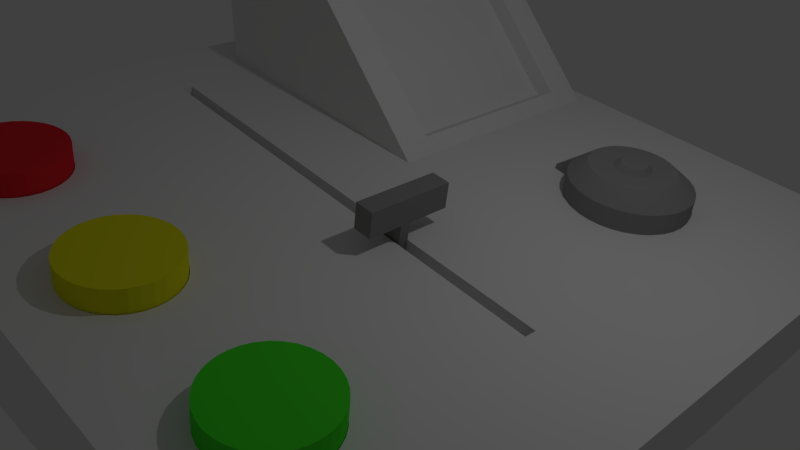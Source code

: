 # Source: control_panel_V1.blend  (saved by Blender 2.76.0; exported with 4.5.12 LTS)
import bpy
from mathutils import Matrix  # noqa: F401  (used for matrix-valued properties, if any)

bpy.ops.wm.read_factory_settings(use_empty=True)
scene = bpy.context.scene
scene.name = 'Scene'

# ---- collections
col_collection_1 = bpy.data.collections.new('Collection 1'); scene.collection.children.link(col_collection_1)

# ---- materials (node trees are filled in below, after node groups)
mat_dial = bpy.data.materials.new('Dial')
mat_dial.alpha_threshold = 0.0
mat_dial.use_transparent_shadow = False
mat_dial.diffuse_color = (0.3032, 0.3032, 0.3032, 1.0)
mat_dial.roughness = 0.5
mat_dial.specular_intensity = 0.3632
mat_slider = bpy.data.materials.new('Slider')
mat_slider.alpha_threshold = 0.0
mat_slider.use_transparent_shadow = False
mat_slider.diffuse_color = (0.2598, 0.2598, 0.2598, 1.0)
mat_slider.roughness = 0.5
mat_slider.specular_intensity = 0.6789
mat_green_button = bpy.data.materials.new('Green Button')
mat_green_button.alpha_threshold = 0.0
mat_green_button.use_transparent_shadow = False
mat_green_button.diffuse_color = (0.06086, 0.8, 0.02888, 1.0)
mat_green_button.roughness = 0.5
mat_yellow_button = bpy.data.materials.new('Yellow Button')
mat_yellow_button.alpha_threshold = 0.0
mat_yellow_button.use_transparent_shadow = False
mat_yellow_button.diffuse_color = (0.8, 0.7867, 0.01357, 1.0)
mat_yellow_button.roughness = 0.5
mat_red_button = bpy.data.materials.new('Red Button')
mat_red_button.alpha_threshold = 0.0
mat_red_button.use_transparent_shadow = False
mat_red_button.diffuse_color = (0.8, 0.02407, 0.03402, 1.0)
mat_red_button.roughness = 0.5
mat_panel = bpy.data.materials.new('Panel')
mat_panel.alpha_threshold = 0.0
mat_panel.use_transparent_shadow = False
mat_panel.roughness = 0.5
mat_panel.specular_intensity = 0.0
mat_panel_screen = bpy.data.materials.new('Panel_Screen')
mat_panel_screen.alpha_threshold = 0.0
mat_panel_screen.use_transparent_shadow = False
mat_panel_screen.roughness = 0.5
mat_panel_screen.specular_intensity = 1.0

# ---- material node trees

# ---- world
world_world = bpy.data.worlds.new('World'); scene.world = world_world
world_world.color = (0.05088, 0.05088, 0.05088)
world_world.use_sun_shadow = False
world_world.sun_shadow_jitter_overblur = 0.0
world_world.cycles.sampling_method = 'MANUAL'
world_world.cycles.sample_map_resolution = 256

# ---- cameras
cam_camera = bpy.data.cameras.new('Camera')
cam_camera.clip_end = 100.0
cam_camera.lens = 35.0
cam_camera.sensor_width = 32.0
cam_camera.sensor_height = 18.0
cam_camera.ortho_scale = 7.314
cam_camera.dof.focus_distance = 0.0
cam_camera.dof.aperture_fstop = 128.0

# ---- lights
light_lamp = bpy.data.lights.new('Lamp', 'POINT')
light_lamp.transmission_factor = 0.0
light_lamp.cutoff_distance = 30.0
light_lamp.energy = 100.0
light_lamp.shadow_buffer_clip_start = 1.001
light_lamp.shadow_soft_size = 0.1
light_lamp.shadow_maximum_resolution = 0.006
light_lamp.use_absolute_resolution = True
light_lamp.cycles.use_multiple_importance_sampling = False

# ---- meshes
me_cylinder_003 = bpy.data.meshes.new('Cylinder.003')
me_cylinder_003.from_pydata([(0.0, 1.0, -1.0), (-0.0327, 0.3022, 1.658), (0.1951, 0.9808, -1.0), (0.02627, 0.2964, 1.658), (0.3827, 0.9239, -1.0), (0.08297, 0.2792, 1.658), (0.5556, 0.8315, -1.0), (0.1352, 0.2513, 1.658), (0.7071, 0.7071, -1.0), (0.181, 0.2137, 1.658), (0.8315, 0.5556, -1.0), (0.2186, 0.1679, 1.658), (0.9239, 0.3827, -1.0), (0.2465, 0.1157, 1.658), (0.9808, 0.1951, -1.0), (0.2637, 0.05897, 1.658), (1.0, 7.55e-08, -1.0), (0.2695, -4.792e-08, 1.658), (0.9808, -0.1951, -1.0), (0.2637, -0.05897, 1.658), (0.9239, -0.3827, -1.0), (0.2465, -0.1157, 1.658), (0.8315, -0.5556, -1.0), (0.2186, -0.1679, 1.658), (0.7071, -0.7071, -1.0), (0.181, -0.2137, 1.658), (0.5556, -0.8315, -1.0), (0.1352, -0.2513, 1.658), (0.3827, -0.9239, -1.0), (0.08297, -0.2792, 1.658), (0.1951, -0.9808, -1.0), (0.02627, -0.2964, 1.658), (-3.258e-07, -1.0, -1.0), (-0.0327, -0.3022, 1.658), (-0.1951, -0.9808, -1.0), (-0.09166, -0.2964, 1.658), (-0.3827, -0.9239, -1.0), (-0.1484, -0.2792, 1.658), (-0.5556, -0.8315, -1.0), (-0.2006, -0.2513, 1.658), (-0.7071, -0.7071, -1.0), (-0.2464, -0.2137, 1.658), (-0.8315, -0.5556, -1.0), (-0.284, -0.1679, 1.658), (-0.9239, -0.3827, -1.0), (-0.3119, -0.1157, 1.658), (-0.9808, -0.1951, -1.0), (-0.3291, -0.05897, 1.658), (-1.0, 9.656e-07, -1.0), (-0.3349, 3.342e-07, 1.658), (-0.9808, 0.1951, -1.0), (-0.3291, 0.05897, 1.658), (-0.9239, 0.3827, -1.0), (-0.3119, 0.1157, 1.658), (-0.8315, 0.5556, -1.0), (-0.284, 0.1679, 1.658), (-0.7071, 0.7071, -1.0), (-0.2464, 0.2137, 1.658), (-0.5556, 0.8315, -1.0), (-0.2006, 0.2513, 1.658), (-0.3827, 0.9239, -1.0), (-0.1484, 0.2792, 1.658), (-0.1951, 0.9808, -1.0), (-0.09166, 0.2964, 1.658), (0.1951, 0.9808, 1.0), (0.0, 1.0, 1.0), (0.3827, 0.9239, 1.0), (0.5556, 0.8315, 1.0), (0.7071, 0.7071, 1.0), (0.8315, 0.5556, 1.0), (0.9239, 0.3827, 1.0), (0.9808, 0.1951, 1.0), (1.0, 7.55e-08, 1.0), (0.9808, -0.1951, 1.0), (0.9239, -0.3827, 1.0), (0.8315, -0.5556, 1.0), (0.7071, -0.7071, 1.0), (0.5556, -0.8315, 1.0), (0.3827, -0.9239, 1.0), (0.1951, -0.9808, 1.0), (-3.258e-07, -1.0, 1.0), (-0.1951, -0.9808, 1.0), (-0.3827, -0.9239, 1.0), (-0.5556, -0.8315, 1.0), (-0.7071, -0.7071, 1.0), (-0.8315, -0.5556, 1.0), (-0.9239, -0.3827, 1.0), (-0.9808, -0.1951, 1.0), (-1.0, 9.656e-07, 1.0), (-0.9808, 0.1951, 1.0), (-0.9239, 0.3827, 1.0), (-0.8315, 0.5556, 1.0), (-0.7071, 0.7071, 1.0), (-0.5556, 0.8315, 1.0), (-0.3827, 0.9239, 1.0), (-0.1951, 0.9808, 1.0), (0.1036, 0.6854, 1.658), (-0.0327, 0.6988, 1.658), (0.2347, 0.6456, 1.658), (0.3555, 0.581, 1.658), (0.4614, 0.4941, 1.658), (0.5483, 0.3882, 1.658), (0.6129, 0.2674, 1.658), (0.6527, 0.1363, 1.658), (0.6661, 2.927e-08, 1.658), (0.6527, -0.1363, 1.658), (0.6129, -0.2674, 1.658), (0.5483, -0.3882, 1.658), (0.4614, -0.4941, 1.658), (0.3555, -0.581, 1.658), (0.2347, -0.6456, 1.658), (0.1036, -0.6854, 1.658), (-0.0327, -0.6988, 1.658), (-0.169, -0.6854, 1.658), (-0.3001, -0.6456, 1.658), (-0.4209, -0.581, 1.658), (-0.5268, -0.4941, 1.658), (-0.6137, -0.3882, 1.658), (-0.6783, -0.2674, 1.658), (-0.7181, -0.1363, 1.658), (-0.7315, 6.905e-07, 1.658), (-0.7181, 0.1363, 1.658), (-0.6783, 0.2674, 1.658), (-0.6137, 0.3882, 1.658), (-0.5268, 0.4941, 1.658), (-0.4209, 0.581, 1.658), (-0.3001, 0.6456, 1.658), (-0.169, 0.6854, 1.658), (0.02699, 0.2088, 1.886), (-0.01455, 0.2129, 1.886), (0.06693, 0.1967, 1.886), (0.1037, 0.177, 1.886), (0.136, 0.1505, 1.886), (0.1625, 0.1183, 1.886), (0.1821, 0.08147, 1.886), (0.1943, 0.04153, 1.886), (0.1983, -7.471e-09, 1.886), (0.1943, -0.04153, 1.886), (0.1821, -0.08147, 1.886), (0.1625, -0.1183, 1.886), (0.136, -0.1505, 1.886), (0.1037, -0.177, 1.886), (0.06693, -0.1967, 1.886), (0.02699, -0.2088, 1.886), (-0.01455, -0.2129, 1.886), (-0.05608, -0.2088, 1.886), (-0.09602, -0.1967, 1.886), (-0.1328, -0.177, 1.886), (-0.1651, -0.1505, 1.886), (-0.1916, -0.1183, 1.886), (-0.2112, -0.08147, 1.886), (-0.2233, -0.04153, 1.886), (-0.2274, 2.617e-07, 1.886), (-0.2233, 0.04153, 1.886), (-0.2112, 0.08147, 1.886), (-0.1916, 0.1183, 1.886), (-0.1651, 0.1505, 1.886), (-0.1328, 0.177, 1.886), (-0.09602, 0.1967, 1.886), (-0.05608, 0.2088, 1.886), (-1.299, -0.1559, 0.2834), (-1.299, -0.1559, -0.2834), (-1.305, -0.1006, -0.2834), (-1.305, -0.1006, 0.2834)], [], [(0, 65, 64, 2), (2, 64, 66, 4), (4, 66, 67, 6), (6, 67, 68, 8), (8, 68, 69, 10), (10, 69, 70, 12), (12, 70, 71, 14), (14, 71, 72, 16), (16, 72, 73, 18), (18, 73, 74, 20), (20, 74, 75, 22), (22, 75, 76, 24), (24, 76, 77, 26), (26, 77, 78, 28), (28, 78, 79, 30), (30, 79, 80, 32), (32, 80, 81, 34), (34, 81, 82, 36), (36, 82, 83, 38), (38, 83, 84, 40), (40, 84, 85, 42), (42, 85, 86, 44), (44, 86, 87, 46), (88, 48, 162, 163), (48, 88, 89, 50), (50, 89, 90, 52), (52, 90, 91, 54), (54, 91, 92, 56), (56, 92, 93, 58), (58, 93, 94, 60), (45, 43, 149, 150), (62, 95, 65, 0), (60, 94, 95, 62), (0, 2, 4, 6, 8, 10, 12, 14, 16, 18, 20, 22, 24, 26, 28, 30, 32, 34, 36, 38, 40, 42, 44, 46, 48, 50, 52, 54, 56, 58, 60, 62), (97, 96, 64, 65), (96, 98, 66, 64), (98, 99, 67, 66), (99, 100, 68, 67), (100, 101, 69, 68), (101, 102, 70, 69), (102, 103, 71, 70), (103, 104, 72, 71), (104, 105, 73, 72), (105, 106, 74, 73), (106, 107, 75, 74), (107, 108, 76, 75), (108, 109, 77, 76), (109, 110, 78, 77), (110, 111, 79, 78), (111, 112, 80, 79), (112, 113, 81, 80), (113, 114, 82, 81), (114, 115, 83, 82), (115, 116, 84, 83), (116, 117, 85, 84), (117, 118, 86, 85), (118, 119, 87, 86), (119, 120, 88, 87), (120, 121, 89, 88), (121, 122, 90, 89), (122, 123, 91, 90), (123, 124, 92, 91), (124, 125, 93, 92), (125, 126, 94, 93), (126, 127, 95, 94), (127, 97, 65, 95), (1, 3, 96, 97), (3, 5, 98, 96), (5, 7, 99, 98), (7, 9, 100, 99), (9, 11, 101, 100), (11, 13, 102, 101), (13, 15, 103, 102), (15, 17, 104, 103), (17, 19, 105, 104), (19, 21, 106, 105), (21, 23, 107, 106), (23, 25, 108, 107), (25, 27, 109, 108), (27, 29, 110, 109), (29, 31, 111, 110), (31, 33, 112, 111), (33, 35, 113, 112), (35, 37, 114, 113), (37, 39, 115, 114), (39, 41, 116, 115), (41, 43, 117, 116), (43, 45, 118, 117), (45, 47, 119, 118), (47, 49, 120, 119), (49, 51, 121, 120), (51, 53, 122, 121), (53, 55, 123, 122), (55, 57, 124, 123), (57, 59, 125, 124), (59, 61, 126, 125), (61, 63, 127, 126), (63, 1, 97, 127), (128, 129, 159, 158, 157, 156, 155, 154, 153, 152, 151, 150, 149, 148, 147, 146, 145, 144, 143, 142, 141, 140, 139, 138, 137, 136, 135, 134, 133, 132, 131, 130), (19, 17, 136, 137), (47, 45, 150, 151), (21, 19, 137, 138), (49, 47, 151, 152), (23, 21, 138, 139), (51, 49, 152, 153), (25, 23, 139, 140), (53, 51, 153, 154), (27, 25, 140, 141), (55, 53, 154, 155), (29, 27, 141, 142), (3, 1, 129, 128), (57, 55, 155, 156), (31, 29, 142, 143), (5, 3, 128, 130), (59, 57, 156, 157), (33, 31, 143, 144), (7, 5, 130, 131), (61, 59, 157, 158), (35, 33, 144, 145), (9, 7, 131, 132), (63, 61, 158, 159), (37, 35, 145, 146), (11, 9, 132, 133), (1, 63, 159, 129), (39, 37, 146, 147), (13, 11, 133, 134), (41, 39, 147, 148), (15, 13, 134, 135), (43, 41, 148, 149), (17, 15, 135, 136), (161, 160, 163, 162), (48, 46, 161, 162), (87, 88, 163, 160), (46, 87, 160, 161)])
me_cylinder_003.materials.append(mat_dial)
me_cylinder_003.use_remesh_preserve_volume = False
me_cylinder_003.use_remesh_preserve_attributes = False
me_cylinder_003.use_mirror_vertex_groups = False
me_cylinder_003.update()
me_cube_003 = bpy.data.meshes.new('Cube.003')
me_cube_003.from_pydata([(-1.32, -1.32, -1.32), (-1.32, -1.32, 1.32), (-1.32, 1.32, -1.32), (-1.32, 1.32, 1.32), (1.32, -1.32, -1.32), (1.32, -1.32, 1.32), (1.32, 1.32, -1.32), (1.32, 1.32, 1.32), (-1.32, -0.2682, 1.32), (-1.32, 0.03306, 1.32), (-1.32, 0.03306, -1.32), (-1.32, -0.2682, -1.32), (1.32, 0.03306, 1.32), (1.32, -0.2682, 1.32), (1.32, -0.2682, -1.32), (1.32, 0.03306, -1.32), (-1.32, 0.03306, -4.685), (-1.32, -0.2682, -4.685), (1.32, -0.2682, -4.685), (1.32, 0.03306, -4.685)], [], [(9, 3, 2, 10), (3, 7, 6, 2), (13, 5, 4, 14), (5, 1, 0, 4), (10, 2, 6, 15), (12, 7, 3, 9), (5, 13, 8, 1), (13, 12, 9, 8), (0, 11, 14, 4), (15, 14, 18, 19), (7, 12, 15, 6), (12, 13, 14, 15), (1, 8, 11, 0), (8, 9, 10, 11), (17, 16, 19, 18), (11, 10, 16, 17), (14, 11, 17, 18), (10, 15, 19, 16)])
me_cube_003.materials.append(mat_slider)
me_cube_003.use_remesh_preserve_volume = False
me_cube_003.use_remesh_preserve_attributes = False
me_cube_003.use_mirror_vertex_groups = False
me_cube_003.update()
me_cylinder_002 = bpy.data.meshes.new('Cylinder.002')
me_cylinder_002.from_pydata([(0.0, 1.0, -1.0), (0.0, 1.0, 1.0), (0.1951, 0.9808, -1.0), (0.1951, 0.9808, 1.0), (0.3827, 0.9239, -1.0), (0.3827, 0.9239, 1.0), (0.5556, 0.8315, -1.0), (0.5556, 0.8315, 1.0), (0.7071, 0.7071, -1.0), (0.7071, 0.7071, 1.0), (0.8315, 0.5556, -1.0), (0.8315, 0.5556, 1.0), (0.9239, 0.3827, -1.0), (0.9239, 0.3827, 1.0), (0.9808, 0.1951, -1.0), (0.9808, 0.1951, 1.0), (1.0, 7.55e-08, -1.0), (1.0, 7.55e-08, 1.0), (0.9808, -0.1951, -1.0), (0.9808, -0.1951, 1.0), (0.9239, -0.3827, -1.0), (0.9239, -0.3827, 1.0), (0.8315, -0.5556, -1.0), (0.8315, -0.5556, 1.0), (0.7071, -0.7071, -1.0), (0.7071, -0.7071, 1.0), (0.5556, -0.8315, -1.0), (0.5556, -0.8315, 1.0), (0.3827, -0.9239, -1.0), (0.3827, -0.9239, 1.0), (0.1951, -0.9808, -1.0), (0.1951, -0.9808, 1.0), (-3.258e-07, -1.0, -1.0), (-3.258e-07, -1.0, 1.0), (-0.1951, -0.9808, -1.0), (-0.1951, -0.9808, 1.0), (-0.3827, -0.9239, -1.0), (-0.3827, -0.9239, 1.0), (-0.5556, -0.8315, -1.0), (-0.5556, -0.8315, 1.0), (-0.7071, -0.7071, -1.0), (-0.7071, -0.7071, 1.0), (-0.8315, -0.5556, -1.0), (-0.8315, -0.5556, 1.0), (-0.9239, -0.3827, -1.0), (-0.9239, -0.3827, 1.0), (-0.9808, -0.1951, -1.0), (-0.9808, -0.1951, 1.0), (-1.0, 9.656e-07, -1.0), (-1.0, 9.656e-07, 1.0), (-0.9808, 0.1951, -1.0), (-0.9808, 0.1951, 1.0), (-0.9239, 0.3827, -1.0), (-0.9239, 0.3827, 1.0), (-0.8315, 0.5556, -1.0), (-0.8315, 0.5556, 1.0), (-0.7071, 0.7071, -1.0), (-0.7071, 0.7071, 1.0), (-0.5556, 0.8315, -1.0), (-0.5556, 0.8315, 1.0), (-0.3827, 0.9239, -1.0), (-0.3827, 0.9239, 1.0), (-0.1951, 0.9808, -1.0), (-0.1951, 0.9808, 1.0)], [], [(0, 1, 3, 2), (2, 3, 5, 4), (4, 5, 7, 6), (6, 7, 9, 8), (8, 9, 11, 10), (10, 11, 13, 12), (12, 13, 15, 14), (14, 15, 17, 16), (16, 17, 19, 18), (18, 19, 21, 20), (20, 21, 23, 22), (22, 23, 25, 24), (24, 25, 27, 26), (26, 27, 29, 28), (28, 29, 31, 30), (30, 31, 33, 32), (32, 33, 35, 34), (34, 35, 37, 36), (36, 37, 39, 38), (38, 39, 41, 40), (40, 41, 43, 42), (42, 43, 45, 44), (44, 45, 47, 46), (46, 47, 49, 48), (48, 49, 51, 50), (50, 51, 53, 52), (52, 53, 55, 54), (54, 55, 57, 56), (56, 57, 59, 58), (58, 59, 61, 60), (3, 1, 63, 61, 59, 57, 55, 53, 51, 49, 47, 45, 43, 41, 39, 37, 35, 33, 31, 29, 27, 25, 23, 21, 19, 17, 15, 13, 11, 9, 7, 5), (62, 63, 1, 0), (60, 61, 63, 62), (0, 2, 4, 6, 8, 10, 12, 14, 16, 18, 20, 22, 24, 26, 28, 30, 32, 34, 36, 38, 40, 42, 44, 46, 48, 50, 52, 54, 56, 58, 60, 62)])
me_cylinder_002.materials.append(mat_green_button)
me_cylinder_002.use_remesh_preserve_volume = False
me_cylinder_002.use_remesh_preserve_attributes = False
me_cylinder_002.use_mirror_vertex_groups = False
me_cylinder_002.update()
me_cylinder_001 = bpy.data.meshes.new('Cylinder.001')
me_cylinder_001.from_pydata([(0.0, 1.0, -1.0), (0.0, 1.0, 1.0), (0.1951, 0.9808, -1.0), (0.1951, 0.9808, 1.0), (0.3827, 0.9239, -1.0), (0.3827, 0.9239, 1.0), (0.5556, 0.8315, -1.0), (0.5556, 0.8315, 1.0), (0.7071, 0.7071, -1.0), (0.7071, 0.7071, 1.0), (0.8315, 0.5556, -1.0), (0.8315, 0.5556, 1.0), (0.9239, 0.3827, -1.0), (0.9239, 0.3827, 1.0), (0.9808, 0.1951, -1.0), (0.9808, 0.1951, 1.0), (1.0, 7.55e-08, -1.0), (1.0, 7.55e-08, 1.0), (0.9808, -0.1951, -1.0), (0.9808, -0.1951, 1.0), (0.9239, -0.3827, -1.0), (0.9239, -0.3827, 1.0), (0.8315, -0.5556, -1.0), (0.8315, -0.5556, 1.0), (0.7071, -0.7071, -1.0), (0.7071, -0.7071, 1.0), (0.5556, -0.8315, -1.0), (0.5556, -0.8315, 1.0), (0.3827, -0.9239, -1.0), (0.3827, -0.9239, 1.0), (0.1951, -0.9808, -1.0), (0.1951, -0.9808, 1.0), (-3.258e-07, -1.0, -1.0), (-3.258e-07, -1.0, 1.0), (-0.1951, -0.9808, -1.0), (-0.1951, -0.9808, 1.0), (-0.3827, -0.9239, -1.0), (-0.3827, -0.9239, 1.0), (-0.5556, -0.8315, -1.0), (-0.5556, -0.8315, 1.0), (-0.7071, -0.7071, -1.0), (-0.7071, -0.7071, 1.0), (-0.8315, -0.5556, -1.0), (-0.8315, -0.5556, 1.0), (-0.9239, -0.3827, -1.0), (-0.9239, -0.3827, 1.0), (-0.9808, -0.1951, -1.0), (-0.9808, -0.1951, 1.0), (-1.0, 9.656e-07, -1.0), (-1.0, 9.656e-07, 1.0), (-0.9808, 0.1951, -1.0), (-0.9808, 0.1951, 1.0), (-0.9239, 0.3827, -1.0), (-0.9239, 0.3827, 1.0), (-0.8315, 0.5556, -1.0), (-0.8315, 0.5556, 1.0), (-0.7071, 0.7071, -1.0), (-0.7071, 0.7071, 1.0), (-0.5556, 0.8315, -1.0), (-0.5556, 0.8315, 1.0), (-0.3827, 0.9239, -1.0), (-0.3827, 0.9239, 1.0), (-0.1951, 0.9808, -1.0), (-0.1951, 0.9808, 1.0)], [], [(0, 1, 3, 2), (2, 3, 5, 4), (4, 5, 7, 6), (6, 7, 9, 8), (8, 9, 11, 10), (10, 11, 13, 12), (12, 13, 15, 14), (14, 15, 17, 16), (16, 17, 19, 18), (18, 19, 21, 20), (20, 21, 23, 22), (22, 23, 25, 24), (24, 25, 27, 26), (26, 27, 29, 28), (28, 29, 31, 30), (30, 31, 33, 32), (32, 33, 35, 34), (34, 35, 37, 36), (36, 37, 39, 38), (38, 39, 41, 40), (40, 41, 43, 42), (42, 43, 45, 44), (44, 45, 47, 46), (46, 47, 49, 48), (48, 49, 51, 50), (50, 51, 53, 52), (52, 53, 55, 54), (54, 55, 57, 56), (56, 57, 59, 58), (58, 59, 61, 60), (3, 1, 63, 61, 59, 57, 55, 53, 51, 49, 47, 45, 43, 41, 39, 37, 35, 33, 31, 29, 27, 25, 23, 21, 19, 17, 15, 13, 11, 9, 7, 5), (62, 63, 1, 0), (60, 61, 63, 62), (0, 2, 4, 6, 8, 10, 12, 14, 16, 18, 20, 22, 24, 26, 28, 30, 32, 34, 36, 38, 40, 42, 44, 46, 48, 50, 52, 54, 56, 58, 60, 62)])
me_cylinder_001.materials.append(mat_yellow_button)
me_cylinder_001.use_remesh_preserve_volume = False
me_cylinder_001.use_remesh_preserve_attributes = False
me_cylinder_001.use_mirror_vertex_groups = False
me_cylinder_001.update()
me_cylinder = bpy.data.meshes.new('Cylinder')
me_cylinder.from_pydata([(0.0, 1.0, -1.0), (0.0, 1.0, 1.0), (0.1951, 0.9808, -1.0), (0.1951, 0.9808, 1.0), (0.3827, 0.9239, -1.0), (0.3827, 0.9239, 1.0), (0.5556, 0.8315, -1.0), (0.5556, 0.8315, 1.0), (0.7071, 0.7071, -1.0), (0.7071, 0.7071, 1.0), (0.8315, 0.5556, -1.0), (0.8315, 0.5556, 1.0), (0.9239, 0.3827, -1.0), (0.9239, 0.3827, 1.0), (0.9808, 0.1951, -1.0), (0.9808, 0.1951, 1.0), (1.0, 7.55e-08, -1.0), (1.0, 7.55e-08, 1.0), (0.9808, -0.1951, -1.0), (0.9808, -0.1951, 1.0), (0.9239, -0.3827, -1.0), (0.9239, -0.3827, 1.0), (0.8315, -0.5556, -1.0), (0.8315, -0.5556, 1.0), (0.7071, -0.7071, -1.0), (0.7071, -0.7071, 1.0), (0.5556, -0.8315, -1.0), (0.5556, -0.8315, 1.0), (0.3827, -0.9239, -1.0), (0.3827, -0.9239, 1.0), (0.1951, -0.9808, -1.0), (0.1951, -0.9808, 1.0), (-3.258e-07, -1.0, -1.0), (-3.258e-07, -1.0, 1.0), (-0.1951, -0.9808, -1.0), (-0.1951, -0.9808, 1.0), (-0.3827, -0.9239, -1.0), (-0.3827, -0.9239, 1.0), (-0.5556, -0.8315, -1.0), (-0.5556, -0.8315, 1.0), (-0.7071, -0.7071, -1.0), (-0.7071, -0.7071, 1.0), (-0.8315, -0.5556, -1.0), (-0.8315, -0.5556, 1.0), (-0.9239, -0.3827, -1.0), (-0.9239, -0.3827, 1.0), (-0.9808, -0.1951, -1.0), (-0.9808, -0.1951, 1.0), (-1.0, 9.656e-07, -1.0), (-1.0, 9.656e-07, 1.0), (-0.9808, 0.1951, -1.0), (-0.9808, 0.1951, 1.0), (-0.9239, 0.3827, -1.0), (-0.9239, 0.3827, 1.0), (-0.8315, 0.5556, -1.0), (-0.8315, 0.5556, 1.0), (-0.7071, 0.7071, -1.0), (-0.7071, 0.7071, 1.0), (-0.5556, 0.8315, -1.0), (-0.5556, 0.8315, 1.0), (-0.3827, 0.9239, -1.0), (-0.3827, 0.9239, 1.0), (-0.1951, 0.9808, -1.0), (-0.1951, 0.9808, 1.0)], [], [(0, 1, 3, 2), (2, 3, 5, 4), (4, 5, 7, 6), (6, 7, 9, 8), (8, 9, 11, 10), (10, 11, 13, 12), (12, 13, 15, 14), (14, 15, 17, 16), (16, 17, 19, 18), (18, 19, 21, 20), (20, 21, 23, 22), (22, 23, 25, 24), (24, 25, 27, 26), (26, 27, 29, 28), (28, 29, 31, 30), (30, 31, 33, 32), (32, 33, 35, 34), (34, 35, 37, 36), (36, 37, 39, 38), (38, 39, 41, 40), (40, 41, 43, 42), (42, 43, 45, 44), (44, 45, 47, 46), (46, 47, 49, 48), (48, 49, 51, 50), (50, 51, 53, 52), (52, 53, 55, 54), (54, 55, 57, 56), (56, 57, 59, 58), (58, 59, 61, 60), (3, 1, 63, 61, 59, 57, 55, 53, 51, 49, 47, 45, 43, 41, 39, 37, 35, 33, 31, 29, 27, 25, 23, 21, 19, 17, 15, 13, 11, 9, 7, 5), (62, 63, 1, 0), (60, 61, 63, 62), (0, 2, 4, 6, 8, 10, 12, 14, 16, 18, 20, 22, 24, 26, 28, 30, 32, 34, 36, 38, 40, 42, 44, 46, 48, 50, 52, 54, 56, 58, 60, 62)])
me_cylinder.materials.append(mat_red_button)
me_cylinder.use_remesh_preserve_volume = False
me_cylinder.use_remesh_preserve_attributes = False
me_cylinder.use_mirror_vertex_groups = False
me_cylinder.update()
me_cube_001 = bpy.data.meshes.new('Cube.001')
me_cube_001.from_pydata([(-1.135, 0.2117, 4.309), (-1.135, 0.2117, 16.88), (-1.135, 1.253, 4.309), (-1.135, 1.253, 16.88), (-0.07723, 0.3495, 5.765), (-0.5558, 0.3495, 15.42), (-0.07723, 1.116, 5.765), (-0.5558, 1.116, 15.42), (-0.6279, 1.253, 16.88), (-0.00507, 1.253, 4.309), (-0.6279, 0.2117, 16.88), (-0.00507, 0.2117, 4.309), (-0.6295, 1.116, 14.97), (-0.151, 1.116, 5.314), (-0.6295, 0.3495, 14.97), (-0.151, 0.3495, 5.314), (-1.135, 0.2117, 7.737), (-0.9927, -0.1503, 7.364), (-0.9915, -0.1058, 7.361), (0.8773, -0.1596, 2.477), (-0.03204, 0.2117, 4.853), (-1.135, 1.253, 7.737), (-0.03204, 1.253, 4.853), (-0.03204, 1.202, 4.853), (-0.03204, 0.2632, 4.853), (0.6995, -1.142, 2.942), (0.6631, -1.138, 3.037), (0.6281, -1.127, 3.128), (0.5959, -1.11, 3.212), (0.5676, -1.086, 3.286), (0.5444, -1.057, 3.347), (0.5272, -1.025, 3.392), (0.5165, -0.9891, 3.42), (0.5129, -0.9521, 3.429), (0.5164, -0.9151, 3.42), (0.527, -0.8795, 3.392), (0.5442, -0.8467, 3.347), (0.5674, -0.818, 3.287), (0.5956, -0.7943, 3.213), (0.6278, -0.7768, 3.129), (0.1598, -0.879, 4.352), (0.1705, -0.9146, 4.324), (0.1742, -0.9516, 4.314), (0.1706, -0.9886, 4.324), (0.16, -1.024, 4.352), (0.1427, -1.057, 4.397), (0.1194, -1.086, 4.457), (0.09108, -1.109, 4.532), (0.05872, -1.127, 4.616), (0.02359, -1.138, 4.708), (-0.01295, -1.141, 4.803), (-0.7329, -1.141, 6.685), (-0.7694, -1.138, 6.78), (-0.8046, -1.127, 6.872), (-0.837, -1.11, 6.957), (-0.8654, -1.086, 7.031), (-0.8887, -1.057, 7.092), (-0.906, -1.025, 7.137), (-0.9167, -0.989, 7.165), (-0.9204, -0.952, 7.175), (-0.9168, -0.915, 7.166), (-0.9062, -0.8794, 7.138), (-0.8889, -0.8466, 7.093), (-0.8656, -0.8179, 7.032), (-0.8373, -0.7943, 6.958), (-0.8049, -0.7767, 6.873), (-0.7698, -0.7659, 6.781), (-0.7333, -0.7622, 6.686), (-1.003, -0.1525, 6.285), (-1.002, -0.1081, 6.257), (0.8646, -0.1622, 1.201), (0.876, -0.2041, 2.48), (-0.6967, -0.7658, 6.59), (-0.6616, -0.7765, 6.499), (-0.6292, -0.794, 6.414), (-0.6007, -0.8176, 6.34), (-0.169, -0.8466, 5.211), (-0.1457, -0.8178, 5.15), (-0.1174, -0.7942, 5.076), (-0.08501, -0.7767, 4.992), (-0.04988, -0.7658, 4.9), (-0.01334, -0.7622, 4.804), (0.02321, -0.7658, 4.709), (0.05836, -0.7765, 4.617), (0.09076, -0.794, 4.532), (0.1192, -0.8176, 4.458), (0.1425, -0.8463, 4.397), (0.6627, -0.766, 3.038), (0.6991, -0.7623, 2.943), (0.7355, -0.7659, 2.848), (0.7705, -0.7766, 2.756), (0.8027, -0.7941, 2.672), (0.831, -0.8177, 2.598), (0.8542, -0.8464, 2.537), (0.8714, -0.8792, 2.492), (0.8821, -0.9147, 2.464), (0.8857, -0.9517, 2.455), (0.8822, -0.9887, 2.464), (0.8716, -1.024, 2.492), (0.8544, -1.057, 2.537), (0.8313, -1.086, 2.597), (0.803, -1.109, 2.671), (0.7708, -1.127, 2.755), (0.7359, -1.138, 2.847), (0.6736, -1.142, 0.09183), (0.6372, -1.138, 0.1826), (0.6021, -1.128, 0.2695), (0.5699, -1.11, 0.3493), (0.5415, -1.087, 0.4187), (0.5183, -1.058, 0.4753), (0.501, -1.025, 0.5168), (0.4903, -0.9896, 0.5416), (0.4867, -0.9527, 0.5488), (0.4902, -0.9157, 0.538), (0.5008, -0.8801, 0.5097), (0.518, -0.8473, 0.4651), (0.5411, -0.8185, 0.4057), (0.5694, -0.7949, 0.3339), (0.6016, -0.7773, 0.2525), (0.1211, -0.8798, 0.09635), (0.1318, -0.9154, 0.07142), (0.1355, -0.9524, 0.06422), (0.132, -0.9894, 0.07502), (0.1213, -1.025, 0.1034), (0.1041, -1.058, 0.1483), (0.08078, -1.087, 0.2079), (0.0524, -1.11, 0.2801), (0.02001, -1.128, 0.3619), (-0.01515, -1.139, 0.4503), (-0.05172, -1.142, 0.5419), (-0.0495, -1.138, 4.899), (-0.08465, -1.127, 4.991), (-0.117, -1.11, 5.076), (-0.1455, -1.086, 5.15), (-0.1688, -1.057, 5.211), (-0.1861, -1.025, 5.256), (-0.1968, -0.989, 5.284), (-0.2005, -0.952, 5.293), (-0.1969, -0.915, 5.284), (-0.1863, -0.8794, 5.256), (-0.5774, -0.8463, 6.279), (-0.5601, -0.8791, 6.233), (-0.5494, -0.9146, 6.205), (-0.5457, -0.9516, 6.196), (-0.5493, -0.9886, 6.205), (-0.5599, -1.024, 6.233), (-0.5772, -1.057, 6.278), (-0.6005, -1.086, 6.339), (-0.6288, -1.109, 6.413), (-0.6612, -1.127, 6.498), (-0.6963, -1.138, 6.589), (-0.7702, -1.142, 2.58), (-0.8068, -1.139, 2.671), (-0.842, -1.128, 2.758), (-0.8744, -1.11, 2.838), (-0.9029, -1.087, 2.908), (-0.9262, -1.058, 2.965), (-0.9436, -1.025, 3.007), (-0.9543, -0.9898, 3.032), (-0.958, -0.9528, 3.039), (-0.9545, -0.9158, 3.028), (-0.9438, -0.8802, 3.0), (-0.9266, -0.8474, 2.955), (-0.9033, -0.8187, 2.895), (-0.8749, -0.795, 2.823), (-0.8425, -0.7775, 2.741), (-0.8074, -0.7667, 2.653), (-0.7708, -0.763, 2.561), (0.8636, -0.2067, 1.229), (-0.7342, -0.7666, 2.47), (-0.699, -0.7773, 2.383), (-0.6666, -0.7948, 2.302), (-0.6381, -0.8184, 2.233), (-0.2081, -0.8474, 0.917), (-0.1848, -0.8187, 0.8573), (-0.1564, -0.795, 0.7852), (-0.124, -0.7775, 0.7034), (-0.08886, -0.7667, 0.615), (-0.05229, -0.763, 0.5234), (-0.0157, -0.7666, 0.4322), (0.01949, -0.7773, 0.3449), (0.05193, -0.7948, 0.2647), (0.08038, -0.8184, 0.1949), (0.1037, -0.8471, 0.138), (0.6366, -0.7665, 0.1645), (0.673, -0.7628, 0.07338), (0.7094, -0.7664, -0.01739), (0.7444, -0.7772, -0.1043), (0.7767, -0.7947, -0.1841), (0.805, -0.8182, -0.2535), (0.8283, -0.8469, -0.3101), (0.8456, -0.8797, -0.3516), (0.8562, -0.9153, -0.3764), (0.8599, -0.9523, -0.3836), (0.8564, -0.9893, -0.3728), (0.8458, -1.025, -0.3445), (0.8286, -1.058, -0.2999), (0.8054, -1.086, -0.2405), (0.7772, -1.11, -0.1687), (0.745, -1.128, -0.08727), (0.71, -1.138, 0.0007051), (-0.2253, -0.8802, 0.9619), (-0.236, -0.9158, 0.9903), (-0.2395, -0.9528, 1.001), (-0.2359, -0.9898, 0.9939), (-0.2251, -1.025, 0.9689), (-0.2078, -1.058, 0.9272), (-0.1844, -1.087, 0.8704), (-0.1559, -1.11, 0.8006), (-0.1235, -1.128, 0.7204), (-0.08831, -1.139, 0.6331), (-0.6147, -0.8471, 2.176), (-0.5974, -0.8798, 2.134), (-0.5866, -0.9154, 2.109), (-0.583, -0.9524, 2.102), (-0.5865, -0.9894, 2.113), (-0.5972, -1.025, 2.141), (-0.6144, -1.058, 2.186), (-0.6377, -1.087, 2.246), (-0.6661, -1.11, 2.318), (-0.6985, -1.128, 2.4), (-0.7336, -1.139, 2.488), (-1.135, 0.2117, 4.309), (-1.135, 1.253, 4.309), (-0.00507, 1.253, 4.309), (-0.00507, 0.2117, 4.309), (-1.32, -1.263, 8.219), (-1.263, -1.32, 8.071), (-1.3, -1.314, 8.166), (-1.307, -1.275, 8.187), (-1.303, -1.303, 8.176), (-1.263, 1.32, 8.071), (-1.32, 1.263, 8.219), (-1.311, 1.268, 8.197), (-1.303, 1.303, 8.176), (-1.32, 1.263, -1.32), (-1.263, 1.32, -1.32), (-1.303, 1.303, -1.32), (-1.263, -1.32, -1.32), (-1.32, -1.263, -1.32), (-1.303, -1.303, -1.32), (1.263, -1.32, 1.469), (1.32, -1.263, 1.32), (1.3, -1.314, 1.373), (1.303, -1.303, 1.364), (1.32, -1.263, -1.32), (1.263, -1.32, -1.32), (1.303, -1.303, -1.32), (1.32, 1.263, 1.32), (1.263, 1.32, 1.469), (1.307, 1.276, 1.354), (1.303, 1.303, 1.364), (1.263, 1.32, -1.32), (1.32, 1.263, -1.32), (1.303, 1.303, -1.32)], [], [(1, 3, 2, 0), (3, 8, 9, 2), (4, 6, 13, 15), (10, 1, 0, 11), (0, 2, 9, 11), (10, 8, 3, 1), (7, 6, 9, 8), (5, 7, 8, 10), (4, 5, 10, 11), (6, 4, 11, 9), (12, 14, 15, 13), (7, 5, 14, 12), (5, 4, 15, 14), (6, 7, 12, 13), (16, 233, 232, 226, 229, 17, 18, 19, 20), (226, 232, 235, 239), (228, 227, 241, 243, 25, 26, 27, 28, 29, 30, 31, 32, 33, 34, 35, 36, 37, 38, 39, 40, 41, 42, 43, 44, 45, 46, 47, 48, 49, 50, 51), (231, 249, 252, 236), (238, 240, 239, 235, 237, 236, 252, 254, 253, 245, 247, 246), (243, 242, 248, 250, 19, 71, 17, 67, 72, 73, 74, 75, 76, 77, 78, 79, 80, 81, 82, 83, 84, 85, 86, 40, 39, 87, 88, 89, 90, 91, 92, 93, 94, 95, 96, 97, 98, 99, 100, 101, 102, 103, 25), (52, 53, 54, 55, 56, 57, 58, 59, 60, 61, 62, 63, 64, 65, 66, 67, 17, 229, 228, 51), (21, 22, 23, 24, 20, 19, 250, 249, 231, 233, 16), (18, 17, 68, 69), (19, 18, 69, 70), (248, 242, 245, 253), (26, 25, 104, 105), (27, 26, 105, 106), (28, 27, 106, 107), (29, 28, 107, 108), (30, 29, 108, 109), (31, 30, 109, 110), (32, 31, 110, 111), (33, 32, 111, 112), (34, 33, 112, 113), (35, 34, 113, 114), (36, 35, 114, 115), (37, 36, 115, 116), (38, 37, 116, 117), (39, 38, 117, 118), (41, 40, 119, 120), (42, 41, 120, 121), (43, 42, 121, 122), (44, 43, 122, 123), (45, 44, 123, 124), (46, 45, 124, 125), (47, 46, 125, 126), (48, 47, 126, 127), (49, 48, 127, 128), (50, 49, 128, 129), (130, 131, 132, 133, 134, 135, 136, 137, 138, 139, 76, 75, 140, 141, 142, 143, 144, 145, 146, 147, 148, 149, 150, 51, 50), (52, 51, 151, 152), (53, 52, 152, 153), (54, 53, 153, 154), (55, 54, 154, 155), (56, 55, 155, 156), (57, 56, 156, 157), (58, 57, 157, 158), (59, 58, 158, 159), (60, 59, 159, 160), (61, 60, 160, 161), (62, 61, 161, 162), (63, 62, 162, 163), (64, 63, 163, 164), (65, 64, 164, 165), (66, 65, 165, 166), (67, 66, 166, 167), (17, 71, 168, 68), (68, 168, 70, 69), (71, 19, 70, 168), (72, 67, 167, 169), (73, 72, 169, 170), (74, 73, 170, 171), (75, 74, 171, 172), (77, 76, 173, 174), (78, 77, 174, 175), (79, 78, 175, 176), (80, 79, 176, 177), (81, 80, 177, 178), (82, 81, 178, 179), (83, 82, 179, 180), (84, 83, 180, 181), (85, 84, 181, 182), (86, 85, 182, 183), (40, 86, 183, 119), (87, 39, 118, 184), (88, 87, 184, 185), (89, 88, 185, 186), (90, 89, 186, 187), (91, 90, 187, 188), (92, 91, 188, 189), (93, 92, 189, 190), (94, 93, 190, 191), (95, 94, 191, 192), (96, 95, 192, 193), (97, 96, 193, 194), (98, 97, 194, 195), (99, 98, 195, 196), (100, 99, 196, 197), (101, 100, 197, 198), (102, 101, 198, 199), (103, 102, 199, 200), (25, 103, 200, 104), (185, 184, 118, 117, 116, 115, 114, 113, 112, 111, 110, 109, 108, 107, 106, 105, 104, 200, 199, 198, 197, 196, 195, 194, 193, 192, 191, 190, 189, 188, 187, 186), (178, 177, 176, 175, 174, 173, 201, 202, 203, 204, 205, 206, 207, 208, 209, 210, 129, 128, 127, 126, 125, 124, 123, 122, 121, 120, 119, 183, 182, 181, 180, 179), (130, 50, 129, 210), (131, 130, 210, 209), (132, 131, 209, 208), (133, 132, 208, 207), (134, 133, 207, 206), (135, 134, 206, 205), (136, 135, 205, 204), (137, 136, 204, 203), (138, 137, 203, 202), (139, 138, 202, 201), (76, 139, 201, 173), (140, 75, 172, 211), (141, 140, 211, 212), (142, 141, 212, 213), (143, 142, 213, 214), (144, 143, 214, 215), (145, 144, 215, 216), (146, 145, 216, 217), (147, 146, 217, 218), (148, 147, 218, 219), (149, 148, 219, 220), (150, 149, 220, 221), (51, 150, 221, 151), (167, 166, 165, 164, 163, 162, 161, 160, 159, 158, 157, 156, 155, 154, 153, 152, 151, 221, 220, 219, 218, 217, 216, 215, 214, 213, 212, 211, 172, 171, 170, 169), (21, 16, 222, 223), (22, 21, 223, 224), (222, 225, 224, 223), (16, 20, 225, 222), (23, 22, 224), (24, 23, 224, 225), (20, 24, 225), (226, 230, 227, 228, 229), (231, 234, 233), (234, 232, 233), (241, 244, 243), (244, 242, 243), (248, 251, 250), (251, 249, 250), (226, 239, 240, 230), (230, 240, 238, 227), (235, 232, 234, 237), (237, 234, 231, 236), (241, 246, 247, 244), (244, 247, 245, 242), (252, 249, 251, 254), (254, 251, 248, 253), (241, 227, 238, 246)])
me_cube_001.polygons.foreach_set('material_index', [0, 0, 0, 0, 0, 0, 0, 0, 0, 0, 1, 0, 0, 0, 0, 0, 0, 0, 0, 0, 0, 0, 0, 0, 0, 0, 0, 0, 0, 0, 0, 0, 0, 0, 0, 0, 0, 0, 0, 0, 0, 0, 0, 0, 0, 0, 0, 0, 0, 0, 0, 0, 0, 0, 0, 0, 0, 0, 0, 0, 0, 0, 0, 0, 0, 0, 0, 0, 0, 0, 0, 0, 0, 0, 0, 0, 0, 0, 0, 0, 0, 0, 0, 0, 0, 0, 0, 0, 0, 0, 0, 0, 0, 0, 0, 0, 0, 0, 0, 0, 0, 0, 0, 0, 0, 0, 0, 0, 0, 0, 0, 0, 0, 0, 0, 0, 0, 0, 0, 0, 0, 0, 0, 0, 0, 0, 0, 0, 0, 0, 0, 0, 0, 0, 0, 0, 0, 0, 0, 0, 0, 0, 0, 0, 0, 0, 0, 0, 0, 0, 0])
me_cube_001.materials.append(mat_panel)
me_cube_001.materials.append(mat_panel_screen)
me_cube_001.use_remesh_preserve_volume = False
me_cube_001.use_remesh_preserve_attributes = False
me_cube_001.use_mirror_vertex_groups = False
me_cube_001.update()

# ---- objects
ob_bigbutton = bpy.data.objects.new('BigButton', me_cylinder_003)
ob_slider = bpy.data.objects.new('Slider', me_cube_003)
ob_button3 = bpy.data.objects.new('Button3', me_cylinder_002)
ob_button2 = bpy.data.objects.new('Button2', me_cylinder_001)
ob_button1 = bpy.data.objects.new('Button1', me_cylinder)
ob_panel = bpy.data.objects.new('Panel', me_cube_001)
ob_lamp = bpy.data.objects.new('Lamp', light_lamp)
ob_camera = bpy.data.objects.new('Camera', cam_camera)

# ---- transforms, parenting, visibility, modifiers, constraints
ob_bigbutton.location = (2.095, 2.42, 0.6561)
ob_bigbutton.rotation_euler = (0.0, 0.153, 0.0)
ob_bigbutton.scale = (0.8004, 0.8004, 0.2866)
ob_bigbutton.lineart.crease_threshold = 0.0
ob_slider.location = (1.094, -0.512, 1.232)
ob_slider.rotation_euler = (0.00336, 0.1686, -0.01612)
ob_slider.scale = (-0.09977, 0.4324, 0.1282)
ob_slider.lineart.crease_threshold = 0.0
ob_button3.location = (2.417, -3.313, 0.5434)
ob_button3.rotation_euler = (-0.002968, 0.1496, 0.001054)
ob_button3.scale = (0.6539, 0.6598, 0.3681)
ob_button3.lineart.crease_threshold = 0.0
_m = ob_button3.modifiers.new('Boolean', 'BOOLEAN')
_m.operation = 'INTERSECT'
_m.solver = 'FAST'
ob_button2.location = (-0.08259, -3.313, 0.8516)
ob_button2.rotation_euler = (-0.002968, 0.1496, 0.001054)
ob_button2.scale = (0.6567, 0.6598, 0.4495)
ob_button2.lineart.crease_threshold = 0.0
_m = ob_button2.modifiers.new('Boolean', 'BOOLEAN')
_m.operation = 'INTERSECT'
_m.solver = 'FAST'
ob_button1.location = (-2.583, -3.313, 1.288)
ob_button1.rotation_euler = (-0.002968, 0.1496, 0.001054)
ob_button1.scale = (0.6548, 0.6598, 0.4145)
ob_button1.lineart.crease_threshold = 0.0
_m = ob_button1.modifiers.new('Boolean', 'BOOLEAN')
_m.operation = 'INTERSECT'
_m.solver = 'FAST'
ob_panel.location = (0.0, 0.0, 0.0)
ob_panel.scale = (3.48, 3.48, 0.21)
ob_panel.lineart.crease_threshold = 0.0
_m = ob_panel.modifiers.new('Boolean', 'BOOLEAN')
_m.object = ob_bigbutton
_m.solver = 'FAST'
ob_lamp.location = (4.076, 1.005, 5.904)
ob_lamp.rotation_euler = (0.6503, 0.05522, 1.866)
ob_lamp.lock_rotations_4d = False
ob_lamp.empty_display_type = 'ARROWS'
ob_lamp.color = (0.0, 0.0, 0.0, 0.0)
ob_lamp.lineart.crease_threshold = 0.0
ob_camera.location = (7.481, -6.508, 5.344)
ob_camera.rotation_euler = (1.109, 0.01082, 0.8149)
ob_camera.lock_rotations_4d = False
ob_camera.empty_display_type = 'ARROWS'
ob_camera.color = (0.0, 0.0, 0.0, 0.0)
ob_camera.display_type = 'WIRE'
ob_camera.lineart.crease_threshold = 0.0

# ---- collection membership
col_collection_1.objects.link(ob_bigbutton)
col_collection_1.objects.link(ob_slider)
col_collection_1.objects.link(ob_button3)
col_collection_1.objects.link(ob_button2)
col_collection_1.objects.link(ob_button1)
col_collection_1.objects.link(ob_panel)
col_collection_1.objects.link(ob_lamp)
col_collection_1.objects.link(ob_camera)

# ---- scene / render settings (as saved in the file)
scene.camera = ob_camera
scene.frame_start = 1; scene.frame_end = 250; scene.frame_set(1)
scene.render.engine = 'BLENDER_EEVEE_NEXT'
scene.render.resolution_percentage = 50
scene.render.dither_intensity = 0.0
scene.cycles.use_denoising = False
scene.cycles.samples = 10
scene.cycles.sampling_pattern = 'TABULATED_SOBOL'
scene.cycles.light_sampling_threshold = 0.0
scene.cycles.use_adaptive_sampling = False
scene.cycles.use_light_tree = False
scene.cycles.blur_glossy = 0.0
scene.cycles.pixel_filter_type = 'GAUSSIAN'
scene.cycles.sample_clamp_indirect = 0.0
scene.view_settings.view_transform = 'Standard'
bpy.context.view_layer.update()
